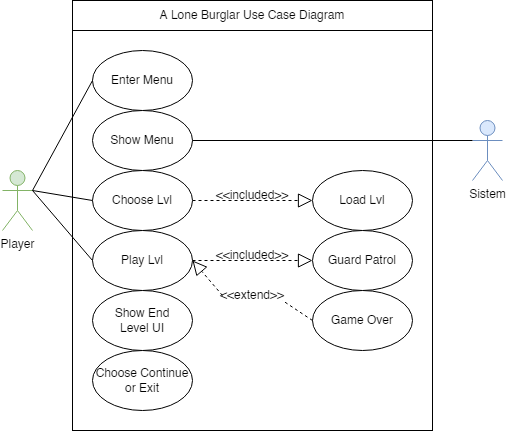

The diagram above was exported from draw.io. Its source (the exported page's mxGraphModel, read from the mxfile embedded in the PNG):
<mxGraphModel dx="942" dy="620" grid="1" gridSize="10" guides="1" tooltips="1" connect="1" arrows="1" fold="1" page="1" pageScale="1" pageWidth="850" pageHeight="1100" math="0" shadow="0">
  <root>
    <mxCell id="0" />
    <mxCell id="1" parent="0" />
    <mxCell id="k7vdrzVLtP2es0Na0mtj-22" value="" style="rounded=0;whiteSpace=wrap;html=1;" vertex="1" parent="1">
      <mxGeometry x="760" y="50" width="360" height="400" as="geometry" />
    </mxCell>
    <mxCell id="ONlyfkUpyb0TEycYsNqn-5" value="Player" style="shape=umlActor;verticalLabelPosition=bottom;verticalAlign=top;html=1;outlineConnect=0;fillColor=#d5e8d4;strokeColor=#82b366;" parent="1" vertex="1">
      <mxGeometry x="690" y="190" width="30" height="60" as="geometry" />
    </mxCell>
    <mxCell id="J0CToYVQvW-nAQMCEw8U-1" value="Sistem" style="shape=umlActor;verticalLabelPosition=bottom;verticalAlign=top;html=1;outlineConnect=0;fillColor=#dae8fc;strokeColor=#6c8ebf;" parent="1" vertex="1">
      <mxGeometry x="1160" y="140" width="30" height="60" as="geometry" />
    </mxCell>
    <mxCell id="J0CToYVQvW-nAQMCEw8U-12" value="Load Lvl" style="ellipse;whiteSpace=wrap;html=1;" parent="1" vertex="1">
      <mxGeometry x="1000" y="190" width="100" height="60" as="geometry" />
    </mxCell>
    <mxCell id="k7vdrzVLtP2es0Na0mtj-4" value="Enter Menu" style="ellipse;whiteSpace=wrap;html=1;" vertex="1" parent="1">
      <mxGeometry x="780" y="70" width="100" height="60" as="geometry" />
    </mxCell>
    <mxCell id="k7vdrzVLtP2es0Na0mtj-6" value="" style="endArrow=block;dashed=1;endFill=0;endSize=12;html=1;rounded=0;exitX=1;exitY=0.5;exitDx=0;exitDy=0;entryX=0;entryY=0.5;entryDx=0;entryDy=0;startArrow=none;edgeStyle=orthogonalEdgeStyle;" edge="1" parent="1" source="k7vdrzVLtP2es0Na0mtj-12" target="J0CToYVQvW-nAQMCEw8U-12">
      <mxGeometry width="160" relative="1" as="geometry">
        <mxPoint x="1245.85" y="230" as="sourcePoint" />
        <mxPoint x="1385.85" y="177.5" as="targetPoint" />
        <Array as="points">
          <mxPoint x="910" y="220" />
          <mxPoint x="910" y="220" />
        </Array>
      </mxGeometry>
    </mxCell>
    <mxCell id="k7vdrzVLtP2es0Na0mtj-9" value="&amp;lt;&amp;lt;included&amp;gt;&amp;gt;" style="text;html=1;strokeColor=none;fillColor=none;align=center;verticalAlign=middle;whiteSpace=wrap;rounded=0;" vertex="1" parent="1">
      <mxGeometry x="910" y="210" width="60" height="10" as="geometry" />
    </mxCell>
    <mxCell id="k7vdrzVLtP2es0Na0mtj-10" value="" style="endArrow=none;endFill=0;endSize=12;html=1;rounded=0;exitX=1;exitY=0.3333333333333333;exitDx=0;exitDy=0;entryX=0;entryY=0.5;entryDx=0;entryDy=0;startArrow=none;exitPerimeter=0;" edge="1" parent="1" source="ONlyfkUpyb0TEycYsNqn-5" target="k7vdrzVLtP2es0Na0mtj-4">
      <mxGeometry width="160" relative="1" as="geometry">
        <mxPoint x="1245.85" y="230" as="sourcePoint" />
        <mxPoint x="1385.85" y="87.5" as="targetPoint" />
      </mxGeometry>
    </mxCell>
    <mxCell id="k7vdrzVLtP2es0Na0mtj-11" value="Show Menu" style="ellipse;whiteSpace=wrap;html=1;" vertex="1" parent="1">
      <mxGeometry x="780" y="130" width="100" height="60" as="geometry" />
    </mxCell>
    <mxCell id="k7vdrzVLtP2es0Na0mtj-12" value="Choose Lvl" style="ellipse;whiteSpace=wrap;html=1;" vertex="1" parent="1">
      <mxGeometry x="780" y="190" width="100" height="60" as="geometry" />
    </mxCell>
    <mxCell id="k7vdrzVLtP2es0Na0mtj-13" value="Play Lvl" style="ellipse;whiteSpace=wrap;html=1;" vertex="1" parent="1">
      <mxGeometry x="780" y="250" width="100" height="60" as="geometry" />
    </mxCell>
    <mxCell id="k7vdrzVLtP2es0Na0mtj-14" value="Guard Patrol" style="ellipse;whiteSpace=wrap;html=1;" vertex="1" parent="1">
      <mxGeometry x="1000" y="250" width="100" height="60" as="geometry" />
    </mxCell>
    <mxCell id="k7vdrzVLtP2es0Na0mtj-15" value="" style="endArrow=block;dashed=1;endFill=0;endSize=12;html=1;rounded=0;exitX=1;exitY=0.5;exitDx=0;exitDy=0;entryX=0;entryY=0.5;entryDx=0;entryDy=0;startArrow=none;edgeStyle=orthogonalEdgeStyle;" edge="1" parent="1" source="k7vdrzVLtP2es0Na0mtj-13" target="k7vdrzVLtP2es0Na0mtj-14">
      <mxGeometry width="160" relative="1" as="geometry">
        <mxPoint x="890" y="259" as="sourcePoint" />
        <mxPoint x="1010" y="259" as="targetPoint" />
        <Array as="points">
          <mxPoint x="940" y="280" />
          <mxPoint x="940" y="280" />
        </Array>
      </mxGeometry>
    </mxCell>
    <mxCell id="k7vdrzVLtP2es0Na0mtj-16" value="&amp;lt;&amp;lt;included&amp;gt;&amp;gt;" style="text;html=1;strokeColor=none;fillColor=none;align=center;verticalAlign=middle;whiteSpace=wrap;rounded=0;" vertex="1" parent="1">
      <mxGeometry x="910" y="270" width="60" height="10" as="geometry" />
    </mxCell>
    <mxCell id="k7vdrzVLtP2es0Na0mtj-17" value="Game Over" style="ellipse;whiteSpace=wrap;html=1;" vertex="1" parent="1">
      <mxGeometry x="1000" y="310" width="100" height="60" as="geometry" />
    </mxCell>
    <mxCell id="k7vdrzVLtP2es0Na0mtj-19" value="" style="endArrow=block;dashed=1;endFill=0;endSize=12;html=1;rounded=0;exitX=0;exitY=0.5;exitDx=0;exitDy=0;startArrow=none;entryX=1;entryY=0.5;entryDx=0;entryDy=0;" edge="1" parent="1" source="k7vdrzVLtP2es0Na0mtj-20" target="k7vdrzVLtP2es0Na0mtj-13">
      <mxGeometry width="160" relative="1" as="geometry">
        <mxPoint x="890" y="290" as="sourcePoint" />
        <mxPoint x="820" y="360" as="targetPoint" />
      </mxGeometry>
    </mxCell>
    <mxCell id="k7vdrzVLtP2es0Na0mtj-21" value="" style="endArrow=none;endFill=0;endSize=12;html=1;rounded=0;exitX=0;exitY=0.3333333333333333;exitDx=0;exitDy=0;entryX=1;entryY=0.5;entryDx=0;entryDy=0;startArrow=none;exitPerimeter=0;" edge="1" parent="1" source="J0CToYVQvW-nAQMCEw8U-1" target="k7vdrzVLtP2es0Na0mtj-11">
      <mxGeometry width="160" relative="1" as="geometry">
        <mxPoint x="710" y="257.5" as="sourcePoint" />
        <mxPoint x="790" y="110" as="targetPoint" />
      </mxGeometry>
    </mxCell>
    <mxCell id="k7vdrzVLtP2es0Na0mtj-24" value="" style="endArrow=none;endFill=0;endSize=12;html=1;rounded=0;exitX=1;exitY=0.3333333333333333;exitDx=0;exitDy=0;entryX=0;entryY=0.5;entryDx=0;entryDy=0;startArrow=none;exitPerimeter=0;" edge="1" parent="1" source="ONlyfkUpyb0TEycYsNqn-5" target="k7vdrzVLtP2es0Na0mtj-12">
      <mxGeometry width="160" relative="1" as="geometry">
        <mxPoint x="730" y="220" as="sourcePoint" />
        <mxPoint x="790" y="110" as="targetPoint" />
      </mxGeometry>
    </mxCell>
    <mxCell id="k7vdrzVLtP2es0Na0mtj-25" value="" style="endArrow=none;endFill=0;endSize=12;html=1;rounded=0;exitX=1;exitY=0.3333333333333333;exitDx=0;exitDy=0;entryX=0;entryY=0.5;entryDx=0;entryDy=0;startArrow=none;exitPerimeter=0;" edge="1" parent="1" source="ONlyfkUpyb0TEycYsNqn-5" target="k7vdrzVLtP2es0Na0mtj-13">
      <mxGeometry width="160" relative="1" as="geometry">
        <mxPoint x="730" y="220" as="sourcePoint" />
        <mxPoint x="790" y="230" as="targetPoint" />
      </mxGeometry>
    </mxCell>
    <mxCell id="k7vdrzVLtP2es0Na0mtj-27" value="A Lone Burglar Use Case Diagram" style="rounded=0;whiteSpace=wrap;html=1;" vertex="1" parent="1">
      <mxGeometry x="760" y="20" width="360" height="30" as="geometry" />
    </mxCell>
    <mxCell id="k7vdrzVLtP2es0Na0mtj-20" value="&amp;lt;&amp;lt;extend&amp;gt;&amp;gt;" style="text;html=1;strokeColor=none;fillColor=none;align=center;verticalAlign=middle;whiteSpace=wrap;rounded=0;" vertex="1" parent="1">
      <mxGeometry x="910" y="310" width="60" height="10" as="geometry" />
    </mxCell>
    <mxCell id="k7vdrzVLtP2es0Na0mtj-29" value="" style="endArrow=none;dashed=1;endFill=0;endSize=12;html=1;rounded=0;exitX=0;exitY=0.5;exitDx=0;exitDy=0;startArrow=none;entryX=1;entryY=1;entryDx=0;entryDy=0;" edge="1" parent="1" source="k7vdrzVLtP2es0Na0mtj-17" target="k7vdrzVLtP2es0Na0mtj-20">
      <mxGeometry width="160" relative="1" as="geometry">
        <mxPoint x="1000" y="340" as="sourcePoint" />
        <mxPoint x="865.3553390593272" y="301.21320343559614" as="targetPoint" />
      </mxGeometry>
    </mxCell>
    <mxCell id="k7vdrzVLtP2es0Na0mtj-30" value="Show End&lt;br&gt;Level UI" style="ellipse;whiteSpace=wrap;html=1;" vertex="1" parent="1">
      <mxGeometry x="780" y="310" width="100" height="60" as="geometry" />
    </mxCell>
    <mxCell id="k7vdrzVLtP2es0Na0mtj-31" value="Choose Continue or Exit" style="ellipse;whiteSpace=wrap;html=1;" vertex="1" parent="1">
      <mxGeometry x="780" y="370" width="100" height="60" as="geometry" />
    </mxCell>
  </root>
</mxGraphModel>